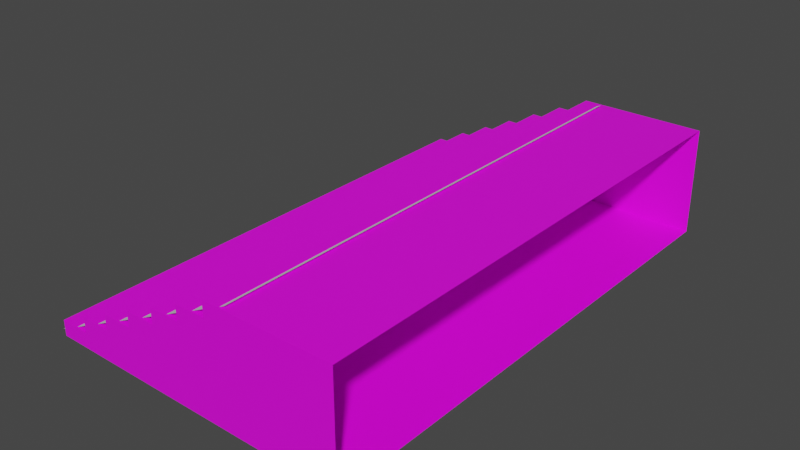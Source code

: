 # Source: Gate_L_RAMP.blend  (saved by Blender 2.93.21; exported with 4.5.12 LTS)
import bpy
from mathutils import Matrix  # noqa: F401  (used for matrix-valued properties, if any)

bpy.ops.wm.read_factory_settings(use_empty=True)
scene = bpy.context.scene
scene.name = 'Scene'

# ---- collections
col_gate_l = bpy.data.collections.new('GATE_L'); scene.collection.children.link(col_gate_l)

# ---- images (referenced by path relative to the original .blend; pixels are not part of the script)
import os
ASSET_DIR = os.environ.get("B2B_ASSET_DIR", "")  # directory of the original .blend (textures are referenced by path, not embedded)
HERE = os.path.dirname(os.path.abspath(__file__))  # packed textures are extracted next to this script under _unpacked/

def load_image(name, relpath, width, height, colorspace="sRGB"):
    """Load a texture the original file referenced (path relative to the .blend, or extracted next to this script)."""
    p = next((c for c in (os.path.join(HERE, relpath), os.path.join(ASSET_DIR, relpath)) if relpath and os.path.exists(c)), "")
    if p:
        img = bpy.data.images.load(p, check_existing=True)
        img.name = name
    else:  # same state as the original file: an image datablock whose file is absent (Cycles renders it pink)
        img = bpy.data.images.new(name, width, height)
        img.source = "FILE"
        img.filepath = "//" + (relpath or name)
    img.colorspace_settings.name = colorspace
    return img
img_ebrivcast_tga_026 = load_image('ebrivcast.tga.026', 'ebrivcast.tga', 1024, 1024, 'sRGB')

# ---- materials (node trees are filled in below, after node groups)
mat_castle = bpy.data.materials.new('CASTLE')
mat_castle.use_transparent_shadow = False

# ---- material node trees
mat_castle.use_nodes = True; mat_castle.node_tree.nodes.clear()
_N = mat_castle.node_tree.nodes; _L = mat_castle.node_tree.links
n0 = _N.new('ShaderNodeBsdfPrincipled'); n0.name = 'Principled BSDF'; n0.location = (10, 300)
n0.distribution = 'GGX'
n0.subsurface_method = 'BURLEY'
n0.inputs[3].default_value = 1.45
n0.inputs[27].default_value = (0.0, 0.0, 0.0, 1.0)
n0.inputs[28].default_value = 1.0
n1 = _N.new('ShaderNodeOutputMaterial'); n1.name = 'Material Output'; n1.location = (300, 300)
n2 = _N.new('ShaderNodeTexImage'); n2.name = 'Image Texture'; n2.location = (-280, 280)
n2.image = img_ebrivcast_tga_026
_L.new(n0.outputs[0], n1.inputs[0])
_L.new(n2.outputs[0], n0.inputs[0])
n1.is_active_output = True

# ---- world
world_world = bpy.data.worlds.new('World'); scene.world = world_world
world_world.use_nodes = True; world_world.node_tree.nodes.clear()
_N = world_world.node_tree.nodes; _L = world_world.node_tree.links
n0 = _N.new('ShaderNodeOutputWorld'); n0.name = 'World Output'; n0.location = (300, 300)
n1 = _N.new('ShaderNodeBackground'); n1.name = 'Background'; n1.location = (10, 300)
n1.inputs[0].default_value = (0.05088, 0.05088, 0.05088, 1.0)
_L.new(n1.outputs[0], n0.inputs[0])
n0.is_active_output = True
world_world.color = (0.05088, 0.05088, 0.05088)
world_world.use_sun_shadow = False
world_world.sun_shadow_jitter_overblur = 0.0

# ---- meshes
me_rivgaters04_003 = bpy.data.meshes.new('RIVGATERS04.003')
me_rivgaters04_003.from_pydata([(-21.78, 30.26, -9.032), (-21.78, 30.26, -7.529), (-18.76, 30.22, -7.529), (8.553, 29.99, -8.993), (-3.619, 30.02, -0.01189), (-3.619, 30.02, 1.491), (8.553, 29.99, 1.483), (-6.646, 30.06, -1.515), (-6.646, 30.06, -0.01189), (-9.674, 30.1, -3.019), (-9.674, 30.1, -1.515), (-12.7, 30.14, -4.522), (-12.7, 30.14, -3.019), (-15.73, 30.18, -6.025), (-15.73, 30.18, -4.522), (-18.76, 30.22, -6.025), (-18.91, -19.5, -7.529), (-21.94, -19.46, -7.529), (-21.94, -19.46, -9.032), (-15.89, -19.54, -6.025), (-18.91, -19.5, -6.025), (-12.86, -19.57, -4.522), (-15.89, -19.54, -4.522), (-9.83, -19.61, -3.019), (-12.86, -19.57, -3.019), (-6.803, -19.65, -1.515), (-9.83, -19.61, -1.515), (-3.775, -19.69, -0.01189), (-6.803, -19.65, -0.01189), (8.474, -19.72, 1.483), (-3.775, -19.69, 1.491), (8.474, -19.72, -8.993), (8.553, 29.99, 1.483), (-3.619, 30.02, 1.491), (-3.775, -19.69, 1.491), (8.474, -19.72, 1.483), (-3.619, 30.02, 1.491), (-3.619, 30.02, -0.01189), (-3.775, -19.69, -0.01189), (-3.775, -19.69, 1.491), (-3.619, 30.02, -0.01189), (-6.646, 30.06, -0.01189), (-6.803, -19.65, -0.01189), (-3.775, -19.69, -0.01189), (-6.646, 30.06, -0.01189), (-6.646, 30.06, -1.515), (-6.803, -19.65, -1.515), (-6.803, -19.65, -0.01189), (-6.646, 30.06, -1.515), (-9.674, 30.1, -1.515), (-9.83, -19.61, -1.515), (-6.803, -19.65, -1.515), (-9.674, 30.1, -1.515), (-9.674, 30.1, -3.019), (-9.83, -19.61, -3.019), (-9.83, -19.61, -1.515), (-9.674, 30.1, -3.019), (-12.7, 30.14, -3.019), (-12.86, -19.57, -3.019), (-9.83, -19.61, -3.019), (-12.7, 30.14, -3.019), (-12.7, 30.14, -4.522), (-12.86, -19.57, -4.522), (-12.86, -19.57, -3.019), (-12.7, 30.14, -4.522), (-15.73, 30.18, -4.522), (-15.89, -19.54, -4.522), (-12.86, -19.57, -4.522), (-15.73, 30.18, -4.522), (-15.73, 30.18, -6.025), (-15.89, -19.54, -6.025), (-15.89, -19.54, -4.522), (-15.73, 30.18, -6.025), (-18.76, 30.22, -6.025), (-18.91, -19.5, -6.025), (-15.89, -19.54, -6.025), (-18.76, 30.22, -6.025), (-18.76, 30.22, -7.529), (-18.91, -19.5, -7.529), (-18.91, -19.5, -6.025), (-18.76, 30.22, -7.529), (-21.78, 30.26, -7.529), (-21.94, -19.46, -7.529), (-18.91, -19.5, -7.529), (-21.78, 30.26, -7.529), (-21.78, 30.26, -9.032), (-21.94, -19.46, -9.032), (-21.94, -19.46, -7.529), (-21.78, 30.26, -9.032), (8.553, 29.99, -8.993), (8.474, -19.72, -8.993), (-21.94, -19.46, -9.032)], [], [(1, 2, 0), (0, 2, 3), (15, 13, 2), (2, 13, 3), (14, 11, 13), (13, 11, 3), (12, 9, 11), (11, 9, 3), (10, 7, 9), (9, 7, 3), (8, 4, 7), (7, 4, 3), (5, 6, 4), (4, 6, 3), (17, 18, 16), (16, 18, 31), (16, 31, 19), (19, 31, 21), (19, 21, 22), (19, 20, 16), (24, 21, 23), (23, 21, 31), (23, 31, 25), (25, 31, 27), (25, 27, 28), (25, 26, 23), (30, 27, 29), (29, 27, 31), (33, 34, 32), (32, 34, 35), (37, 38, 36), (36, 38, 39), (41, 42, 40), (40, 42, 43), (45, 46, 44), (44, 46, 47), (49, 50, 48), (48, 50, 51), (53, 54, 52), (52, 54, 55), (57, 58, 56), (56, 58, 59), (61, 62, 60), (60, 62, 63), (65, 66, 64), (64, 66, 67), (69, 70, 68), (68, 70, 71), (73, 74, 72), (72, 74, 75), (77, 78, 76), (76, 78, 79), (81, 82, 80), (80, 82, 83), (85, 86, 84), (84, 86, 87), (89, 90, 88), (88, 90, 91)])
_uv = me_rivgaters04_003.uv_layers.new(name='UVMap')
_uv.uv.foreach_set('vector', [0.424, 0.5161, 0.4083, 0.5161, 0.424, 0.5038, 0.424, 0.5038, 0.4083, 0.5161, 0.2558, 0.5038, 0.4083, 0.5284, 0.3926, 0.5284, 0.4083, 0.5161, 0.4083, 0.5161, 0.3926, 0.5284, 0.2558, 0.5038, 0.3926, 0.5406, 0.3769, 0.5406, 0.3926, 0.5284, 0.3926, 0.5284, 0.3769, 0.5406, 0.2558, 0.5038, 0.3769, 0.5529, 0.3612, 0.5529, 0.3769, 0.5406, 0.3769, 0.5406, 0.3612, 0.5529, 0.2558, 0.5038, 0.3612, 0.5652, 0.3455, 0.5652, 0.3612, 0.5529, 0.3612, 0.5529, 0.3455, 0.5652, 0.2558, 0.5038, 0.3455, 0.5775, 0.3298, 0.5775, 0.3455, 0.5652, 0.3455, 0.5652, 0.3298, 0.5775, 0.2558, 0.5038, 0.3298, 0.5898, 0.2558, 0.5895, 0.3298, 0.5775, 0.3298, 0.5775, 0.2558, 0.5895, 0.2558, 0.5038, 0.424, 0.5161, 0.424, 0.5038, 0.4083, 0.5161, 0.4083, 0.5161, 0.424, 0.5038, 0.2558, 0.5038, 0.4083, 0.5161, 0.2558, 0.5038, 0.3926, 0.5284, 0.3926, 0.5284, 0.2558, 0.5038, 0.3769, 0.5406, 0.3926, 0.5284, 0.3769, 0.5406, 0.3926, 0.5406, 0.3926, 0.5284, 0.4083, 0.5284, 0.4083, 0.5161, 0.3769, 0.5529, 0.3769, 0.5406, 0.3612, 0.5529, 0.3612, 0.5529, 0.3769, 0.5406, 0.2558, 0.5038, 0.3612, 0.5529, 0.2558, 0.5038, 0.3455, 0.5652, 0.3455, 0.5652, 0.2558, 0.5038, 0.3298, 0.5775, 0.3455, 0.5652, 0.3298, 0.5775, 0.3455, 0.5775, 0.3455, 0.5652, 0.3612, 0.5652, 0.3612, 0.5529, 0.3298, 0.5898, 0.3298, 0.5775, 0.2558, 0.5895, 0.2558, 0.5895, 0.3298, 0.5775, 0.2558, 0.5038, 0.4288, 0.322, 0.2942, 0.3222, 0.4291, 0.2533, 0.4291, 0.2533, 0.2942, 0.3222, 0.2944, 0.253, 0.09965, 0.3569, 0.4306, 0.3569, 0.09965, 0.3743, 0.09965, 0.3743, 0.4306, 0.3569, 0.4306, 0.3743, 0.09965, 0.3569, 0.4306, 0.3569, 0.09965, 0.3743, 0.09965, 0.3743, 0.4306, 0.3569, 0.4306, 0.3743, 0.09965, 0.3395, 0.4306, 0.3395, 0.09965, 0.3569, 0.09965, 0.3569, 0.4306, 0.3395, 0.4306, 0.3569, 0.09965, 0.3395, 0.4306, 0.3395, 0.09965, 0.3569, 0.09965, 0.3569, 0.4306, 0.3395, 0.4306, 0.3569, 0.09965, 0.3221, 0.4306, 0.3221, 0.09965, 0.3395, 0.09965, 0.3395, 0.4306, 0.3221, 0.4306, 0.3395, 0.09965, 0.3221, 0.4306, 0.3221, 0.09965, 0.3395, 0.09965, 0.3395, 0.4306, 0.3221, 0.4306, 0.3395, 0.09965, 0.3048, 0.4306, 0.3048, 0.09965, 0.3221, 0.09965, 0.3221, 0.4306, 0.3048, 0.4306, 0.3221, 0.09965, 0.3048, 0.4306, 0.3048, 0.09965, 0.3221, 0.09965, 0.3221, 0.4306, 0.3048, 0.4306, 0.3221, 0.09965, 0.2874, 0.4306, 0.2874, 0.09965, 0.3048, 0.09965, 0.3048, 0.4306, 0.2874, 0.4306, 0.3048, 0.09965, 0.2874, 0.4306, 0.2874, 0.09965, 0.3048, 0.09965, 0.3048, 0.4306, 0.2874, 0.4306, 0.3048, 0.09973, 0.27, 0.4307, 0.27, 0.09965, 0.2874, 0.09965, 0.2874, 0.4307, 0.27, 0.4306, 0.2874, 0.09973, 0.27, 0.4307, 0.27, 0.09965, 0.2874, 0.09965, 0.2874, 0.4307, 0.27, 0.4306, 0.2874, 0.09989, 0.2528, 0.4307, 0.2528, 0.09973, 0.27, 0.09973, 0.27, 0.4307, 0.2528, 0.4307, 0.27, 1.384, 0.9804, 1.863, 0.9788, 1.384, 1.397, 1.384, 1.397, 1.863, 0.9788, 1.863, 1.397])
me_rivgaters04_003.materials.append(mat_castle)
me_rivgaters04_003.use_remesh_fix_poles = True
me_rivgaters04_003.use_remesh_preserve_attributes = False
me_rivgaters04_003.update()
me_rivgaters04_003.normals_split_custom_set([tuple(v) for v in zip(*[iter([0.01308, 0.9999, 0.0, 0.01086, 0.9999, 0.004465, 0.01086, 0.9999, 0.004465, 0.01086, 0.9999, 0.004451, 0.01086, 0.9999, 0.004451, 0.007709, 0.9999, 0.007644, 0.01308, 0.9999, 0.0, 0.01086, 0.9999, 0.004466, 0.01086, 0.9999, 0.004465, 0.01086, 0.9999, 0.004454, 0.01086, 0.9999, 0.004454, 0.007708, 0.9999, 0.007646, 0.01308, 0.9999, 0.0, 0.01086, 0.9999, 0.004465, 0.01086, 0.9999, 0.004465, 0.01086, 0.9999, 0.004454, 0.01086, 0.9999, 0.004454, 0.007708, 0.9999, 0.007646, 0.01308, 0.9999, 0.0, 0.01086, 0.9999, 0.004466, 0.01086, 0.9999, 0.004465, 0.01086, 0.9999, 0.004451, 0.01087, 0.9999, 0.004451, 0.00768, 0.9999, 0.007605, 0.01308, 0.9999, 0.0, 0.01086, 0.9999, 0.004465, 0.01086, 0.9999, 0.004465, 0.01087, 0.9999, 0.004456, 0.01087, 0.9999, 0.004456, 0.007679, 0.9999, 0.00761, 0.01308, 0.9999, 0.0, 0.006489, 1.0, 0.002221, 0.01086, 0.9999, 0.004465, 0.01086, 0.9999, 0.004453, 0.006461, 1.0, 0.002219, 0.00768, 0.9999, 0.007606, 0.002067, 1.0, 0.0, 0.002067, 1.0, 0.0, 0.006471, 1.0, 0.002233, 0.006471, 1.0, 0.002233, 0.002067, 1.0, 0.0, 0.007702, 0.9999, 0.007637, -0.01308, -0.9999, 0.0, -0.01092, -0.9999, -0.004337, -0.01092, -0.9999, -0.004337, -0.01091, -0.9999, -0.004357, -0.01091, -0.9999, -0.004357, -0.00788, -0.9999, -0.007495, -0.01091, -0.9999, -0.004358, -0.007853, -0.9999, -0.007457, -0.01091, -0.9999, -0.004358, -0.01091, -0.9999, -0.004356, -0.007853, -0.9999, -0.007455, -0.01093, -0.9999, -0.004313, -0.01092, -0.9999, -0.004337, -0.01092, -0.9999, -0.004337, -0.01308, -0.9999, 0.0, -0.01092, -0.9999, -0.004336, -0.01308, -0.9999, 0.0, -0.01092, -0.9999, -0.004337, -0.01308, -0.9999, 0.0, -0.01092, -0.9999, -0.004337, -0.01092, -0.9999, -0.004337, -0.01091, -0.9999, -0.004355, -0.01093, -0.9999, -0.004313, -0.007852, -0.9999, -0.007455, -0.01091, -0.9999, -0.004356, -0.007853, -0.9999, -0.007456, -0.01091, -0.9999, -0.004356, -0.01091, -0.9999, -0.004357, -0.007881, -0.9999, -0.007494, -0.006651, -1.0, -0.00217, -0.01092, -0.9999, -0.004337, -0.006628, -1.0, -0.002181, -0.01308, -0.9999, 0.0, -0.0109, -0.9999, -0.004379, -0.01308, -0.9999, 0.0, -0.0109, -0.9999, -0.004379, -0.002387, -1.0, 0.0, -0.006658, -1.0, -0.002176, -0.002387, -1.0, 0.0, -0.002387, -1.0, -7.135e-07, -0.006658, -1.0, -0.002177, -0.007857, -0.9999, -0.007463, 0.0007114, -2.236e-06, 1.0, 0.0007114, -2.236e-06, 1.0, 0.0007114, -2.236e-06, 1.0, 0.0007069, -1.111e-06, 1.0, 0.0007069, -1.111e-06, 1.0, 0.0007069, -1.111e-06, 1.0, -1.0, 0.003143, 0.0, -1.0, 0.003143, 0.0, -1.0, 0.003143, 0.0, -1.0, 0.003143, 0.0, -1.0, 0.003143, 0.0, -1.0, 0.003143, 0.0, 7.92e-10, 0.0, 1.0, 7.92e-10, 0.0, 1.0, 7.92e-10, 0.0, 1.0, 8.199e-11, 0.0, 1.0, 8.199e-11, 0.0, 1.0, 8.199e-11, 0.0, 1.0, -1.0, 0.003143, 0.0, -1.0, 0.003143, 0.0, -1.0, 0.003143, 0.0, -1.0, 0.003143, 0.0, -1.0, 0.003143, 0.0, -1.0, 0.003143, 0.0, 1.014e-07, 0.0, 1.0, 1.014e-07, 0.0, 1.0, 1.014e-07, 0.0, 1.0, -5.42e-08, 0.0, 1.0, -5.42e-08, 0.0, 1.0, -5.42e-08, 0.0, 1.0, -1.0, 0.003143, 0.0, -1.0, 0.003143, 0.0, -1.0, 0.003143, 0.0, -1.0, 0.003143, 0.0, -1.0, 0.003143, 0.0, -1.0, 0.003143, 0.0, 0.0, 0.0, 1.0, 0.0, 0.0, 1.0, 0.0, 0.0, 1.0, -6.178e-08, 0.0, 1.0, -6.178e-08, 0.0, 1.0, -6.178e-08, 0.0, 1.0, -1.0, 0.003143, 0.0, -1.0, 0.003143, 0.0, -1.0, 0.003143, 0.0, -1.0, 0.003143, 0.0, -1.0, 0.003143, 0.0, -1.0, 0.003143, 0.0, 0.0, 0.0, 1.0, 0.0, 0.0, 1.0, 0.0, 0.0, 1.0, -6.336e-09, 0.0, 1.0, -6.336e-09, 0.0, 1.0, -6.336e-09, 0.0, 1.0, -1.0, 0.003143, 0.0, -1.0, 0.003143, 0.0, -1.0, 0.003143, 0.0, -1.0, 0.003143, 0.0, -1.0, 0.003143, 0.0, -1.0, 0.003143, 0.0, 0.0, 0.0, 1.0, 0.0, 0.0, 1.0, 0.0, 0.0, 1.0, -1.016e-07, 0.0, 1.0, -1.016e-07, 0.0, 1.0, -1.016e-07, 0.0, 1.0, -1.0, 0.003143, 0.0, -1.0, 0.003143, 0.0, -1.0, 0.003143, 0.0, -1.0, 0.003143, 0.0, -1.0, 0.003143, 0.0, -1.0, 0.003143, 0.0, -4.055e-07, 0.0, 1.0, -4.055e-07, 0.0, 1.0, -4.055e-07, 0.0, 1.0, 3.093e-07, 0.0, 1.0, 3.093e-07, 0.0, 1.0, 3.093e-07, 0.0, 1.0, -1.0, 0.003143, 0.0, -1.0, 0.003143, 0.0, -1.0, 0.003143, 0.0, -1.0, 0.003143, 0.0, -1.0, 0.003143, 0.0, -1.0, 0.003143, 0.0, 0.001297, -2.039e-06, -1.0, 0.001297, -2.039e-06, -1.0, 0.001297, -2.039e-06, -1.0, 0.001294, -4.067e-06, -1.0, 0.001294, -4.067e-06, -1.0, 0.001294, -4.067e-06, -1.0])] * 3)])
me_plane_001 = bpy.data.meshes.new('Plane.001')
me_plane_001.from_pydata([(0.0598, -1.149, -0.06827), (0.06334, 0.7685, -0.06827), (0.8766, -1.157, 0.3386), (0.8801, 0.7607, 0.3386), (0.8766, -1.157, 0.3386), (0.8801, 0.7607, 0.3386), (0.0598, -1.149, -0.06827), (0.06334, 0.7685, -0.06827)], [(5, 4), (6, 7)], [(0, 2, 3, 1)])
_uv = me_plane_001.uv_layers.new(name='UVMap')
_uv.uv.foreach_set('vector', [0.0, 0.0, 1.0, 0.0, 1.0, 1.0, 0.0, 1.0])
me_plane_001.use_remesh_fix_poles = True
me_plane_001.use_remesh_preserve_attributes = False
me_plane_001.update()

# ---- objects
ob_gate_l_ramp = bpy.data.objects.new('GATE_L_RAMP', me_rivgaters04_003)
ob_gate_l_r1 = bpy.data.objects.new('GATE_L_R1', me_plane_001)

# ---- transforms, parenting, visibility, modifiers, constraints
ob_gate_l_ramp.location = (0.0, 0.0, 63.87)
ob_gate_l_ramp.use_empty_image_alpha = True
ob_gate_l_r1.location = (0.0, 0.0, 63.87)
ob_gate_l_r1.scale = (-25.45, -25.45, -25.45)

# ---- collection membership
col_gate_l.objects.link(ob_gate_l_ramp)
col_gate_l.objects.link(ob_gate_l_r1)

# ---- scene / render settings (as saved in the file)
scene.frame_start = 1; scene.frame_end = 250; scene.frame_set(1)
scene.render.engine = 'BLENDER_EEVEE_NEXT'
scene.cycles.use_denoising = False
scene.cycles.samples = 128
scene.cycles.sampling_pattern = 'TABULATED_SOBOL'
scene.cycles.use_adaptive_sampling = False
scene.cycles.use_light_tree = False
scene.view_settings.view_transform = 'Filmic'
bpy.context.view_layer.update()

# ---- added for rendering (the .blend has no active camera and no usable light): camera, sun
cam_auto = bpy.data.cameras.new('AutoCamera')
cam_auto.lens = 50.0
cam_auto.sensor_width = 36.0
cam_auto.clip_end = 1000.0
ob_auto_camera = bpy.data.objects.new('AutoCamera', cam_auto)
scene.collection.objects.link(ob_auto_camera)
ob_auto_camera.location = (48.3735, -61.0904, 104.459)
ob_auto_camera.rotation_euler = (1.09748, -7.21219e-08, 0.694738)
scene.camera = ob_auto_camera
light_auto_sun = bpy.data.lights.new('AutoSun', 'SUN')
light_auto_sun.energy = 3.0
light_auto_sun.angle = 0.0523599
ob_auto_sun = bpy.data.objects.new('AutoSun', light_auto_sun)
scene.collection.objects.link(ob_auto_sun)
ob_auto_sun.rotation_euler = (0.872665, 0.174533, 0.523599)
bpy.context.view_layer.update()
